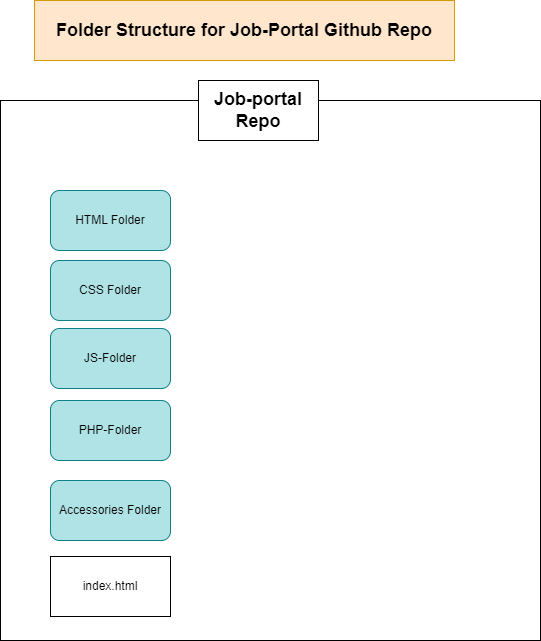

The diagram above was exported from draw.io. Its source (the exported page's mxGraphModel, read from the mxfile embedded in the PNG):
<mxGraphModel dx="1120" dy="452" grid="1" gridSize="10" guides="1" tooltips="1" connect="1" arrows="1" fold="1" page="1" pageScale="1" pageWidth="827" pageHeight="1169" math="0" shadow="0">
  <root>
    <mxCell id="0" />
    <mxCell id="1" parent="0" />
    <mxCell id="XZBjVO3N-2KF9jMNif1T-1" value="&lt;b&gt;&lt;font style=&quot;font-size: 18px;&quot;&gt;Folder Structure for Job-Portal Github Repo&lt;/font&gt;&lt;/b&gt;" style="rounded=0;whiteSpace=wrap;html=1;fillColor=#ffe6cc;strokeColor=#d79b00;" vertex="1" parent="1">
      <mxGeometry x="204" y="20" width="420" height="60" as="geometry" />
    </mxCell>
    <mxCell id="XZBjVO3N-2KF9jMNif1T-2" value="" style="whiteSpace=wrap;html=1;aspect=fixed;" vertex="1" parent="1">
      <mxGeometry x="170" y="120" width="540" height="540" as="geometry" />
    </mxCell>
    <mxCell id="XZBjVO3N-2KF9jMNif1T-3" value="&lt;h2&gt;Job-portal Repo&lt;/h2&gt;" style="whiteSpace=wrap;html=1;" vertex="1" parent="1">
      <mxGeometry x="368" y="100" width="120" height="60" as="geometry" />
    </mxCell>
    <mxCell id="XZBjVO3N-2KF9jMNif1T-4" value="HTML Folder" style="rounded=1;whiteSpace=wrap;html=1;fillColor=#b0e3e6;strokeColor=#0e8088;" vertex="1" parent="1">
      <mxGeometry x="220" y="210" width="120" height="60" as="geometry" />
    </mxCell>
    <mxCell id="XZBjVO3N-2KF9jMNif1T-5" value="CSS Folder" style="rounded=1;whiteSpace=wrap;html=1;fillColor=#b0e3e6;strokeColor=#0e8088;" vertex="1" parent="1">
      <mxGeometry x="220" y="280" width="120" height="60" as="geometry" />
    </mxCell>
    <mxCell id="XZBjVO3N-2KF9jMNif1T-6" value="JS-Folder" style="rounded=1;whiteSpace=wrap;html=1;fillColor=#b0e3e6;strokeColor=#0e8088;" vertex="1" parent="1">
      <mxGeometry x="220" y="348" width="120" height="60" as="geometry" />
    </mxCell>
    <mxCell id="XZBjVO3N-2KF9jMNif1T-7" value="PHP-Folder" style="rounded=1;whiteSpace=wrap;html=1;fillColor=#b0e3e6;strokeColor=#0e8088;" vertex="1" parent="1">
      <mxGeometry x="220" y="420" width="120" height="60" as="geometry" />
    </mxCell>
    <mxCell id="XZBjVO3N-2KF9jMNif1T-8" value="Accessories Folder" style="rounded=1;whiteSpace=wrap;html=1;fillColor=#b0e3e6;strokeColor=#0e8088;" vertex="1" parent="1">
      <mxGeometry x="220" y="500" width="120" height="60" as="geometry" />
    </mxCell>
    <mxCell id="XZBjVO3N-2KF9jMNif1T-9" value="index.html" style="rounded=0;whiteSpace=wrap;html=1;" vertex="1" parent="1">
      <mxGeometry x="220" y="576" width="120" height="60" as="geometry" />
    </mxCell>
  </root>
</mxGraphModel>